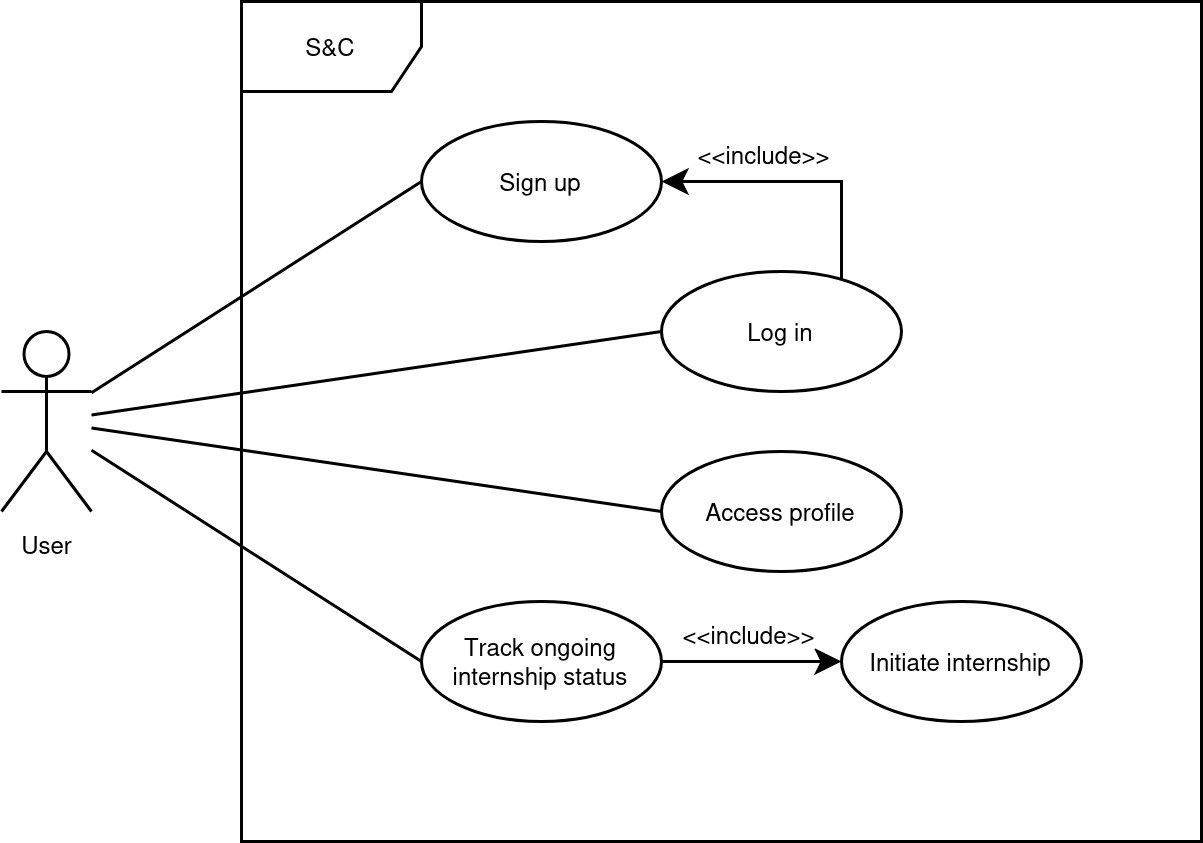

The diagram above was exported from draw.io. Its source (the exported page's mxGraphModel, read from the mxfile embedded in the PNG):
<mxGraphModel dx="1375" dy="790" grid="1" gridSize="10" guides="1" tooltips="1" connect="1" arrows="1" fold="1" page="1" pageScale="1" pageWidth="840" pageHeight="1120" math="0" shadow="0">
  <root>
    <mxCell id="0" />
    <mxCell id="1" parent="0" />
    <mxCell id="27iM0hJYSiZbSl36kh_E-36" style="rounded=0;orthogonalLoop=1;jettySize=auto;html=1;entryX=0;entryY=0.5;entryDx=0;entryDy=0;fontSize=8;endArrow=none;endFill=0;" parent="1" source="27iM0hJYSiZbSl36kh_E-9" target="27iM0hJYSiZbSl36kh_E-15" edge="1">
      <mxGeometry relative="1" as="geometry" />
    </mxCell>
    <mxCell id="27iM0hJYSiZbSl36kh_E-37" style="rounded=0;orthogonalLoop=1;jettySize=auto;html=1;entryX=0;entryY=0.5;entryDx=0;entryDy=0;fontSize=8;endArrow=none;endFill=0;" parent="1" source="27iM0hJYSiZbSl36kh_E-9" target="27iM0hJYSiZbSl36kh_E-16" edge="1">
      <mxGeometry relative="1" as="geometry" />
    </mxCell>
    <mxCell id="27iM0hJYSiZbSl36kh_E-38" style="rounded=0;orthogonalLoop=1;jettySize=auto;html=1;entryX=0;entryY=0.5;entryDx=0;entryDy=0;fontSize=8;endArrow=none;endFill=0;" parent="1" source="27iM0hJYSiZbSl36kh_E-9" target="27iM0hJYSiZbSl36kh_E-17" edge="1">
      <mxGeometry relative="1" as="geometry" />
    </mxCell>
    <mxCell id="27iM0hJYSiZbSl36kh_E-39" style="rounded=0;orthogonalLoop=1;jettySize=auto;html=1;entryX=0;entryY=0.5;entryDx=0;entryDy=0;fontSize=8;endArrow=none;endFill=0;" parent="1" source="27iM0hJYSiZbSl36kh_E-9" target="27iM0hJYSiZbSl36kh_E-18" edge="1">
      <mxGeometry relative="1" as="geometry" />
    </mxCell>
    <mxCell id="27iM0hJYSiZbSl36kh_E-9" value="&lt;div style=&quot;font-size: 8px;&quot;&gt;User&lt;/div&gt;" style="shape=umlActor;verticalLabelPosition=bottom;verticalAlign=top;html=1;fontSize=8;" parent="1" vertex="1">
      <mxGeometry x="40" y="150" width="30" height="60" as="geometry" />
    </mxCell>
    <mxCell id="27iM0hJYSiZbSl36kh_E-15" value="&lt;div style=&quot;font-size: 8px;&quot;&gt;Sign up&lt;/div&gt;" style="ellipse;whiteSpace=wrap;html=1;fontSize=8;" parent="1" vertex="1">
      <mxGeometry x="180" y="80" width="80" height="40" as="geometry" />
    </mxCell>
    <mxCell id="DJ25DdSOA71J4dwHSjdx-44" style="edgeStyle=orthogonalEdgeStyle;rounded=0;orthogonalLoop=1;jettySize=auto;html=1;entryX=1;entryY=0.5;entryDx=0;entryDy=0;" parent="1" source="27iM0hJYSiZbSl36kh_E-16" target="27iM0hJYSiZbSl36kh_E-15" edge="1">
      <mxGeometry relative="1" as="geometry">
        <Array as="points">
          <mxPoint x="320" y="100" />
        </Array>
      </mxGeometry>
    </mxCell>
    <mxCell id="DJ25DdSOA71J4dwHSjdx-45" value="&amp;lt;&amp;lt;include&amp;gt;&amp;gt;" style="edgeLabel;html=1;align=center;verticalAlign=middle;resizable=0;points=[];fontSize=8;" parent="DJ25DdSOA71J4dwHSjdx-44" vertex="1" connectable="0">
      <mxGeometry x="-0.0181" relative="1" as="geometry">
        <mxPoint x="-13" y="-10" as="offset" />
      </mxGeometry>
    </mxCell>
    <mxCell id="27iM0hJYSiZbSl36kh_E-16" value="&lt;div style=&quot;font-size: 8px;&quot;&gt;Log in&lt;br style=&quot;font-size: 8px;&quot;&gt;&lt;/div&gt;" style="ellipse;whiteSpace=wrap;html=1;fontSize=8;" parent="1" vertex="1">
      <mxGeometry x="260" y="130" width="80" height="40" as="geometry" />
    </mxCell>
    <mxCell id="27iM0hJYSiZbSl36kh_E-17" value="&lt;div style=&quot;font-size: 8px;&quot;&gt;Access profile&lt;/div&gt;" style="ellipse;whiteSpace=wrap;html=1;fontSize=8;" parent="1" vertex="1">
      <mxGeometry x="260" y="190" width="80" height="40" as="geometry" />
    </mxCell>
    <mxCell id="DJ25DdSOA71J4dwHSjdx-40" style="edgeStyle=orthogonalEdgeStyle;rounded=0;orthogonalLoop=1;jettySize=auto;html=1;entryX=0;entryY=0.5;entryDx=0;entryDy=0;fontSize=8;" parent="1" source="27iM0hJYSiZbSl36kh_E-18" target="DJ25DdSOA71J4dwHSjdx-39" edge="1">
      <mxGeometry relative="1" as="geometry" />
    </mxCell>
    <mxCell id="DJ25DdSOA71J4dwHSjdx-41" value="&amp;lt;&amp;lt;include&amp;gt;&amp;gt;" style="edgeLabel;html=1;align=center;verticalAlign=middle;resizable=0;points=[];fontSize=8;" parent="DJ25DdSOA71J4dwHSjdx-40" vertex="1" connectable="0">
      <mxGeometry x="-0.0545" y="1" relative="1" as="geometry">
        <mxPoint y="-9" as="offset" />
      </mxGeometry>
    </mxCell>
    <mxCell id="27iM0hJYSiZbSl36kh_E-18" value="Track ongoing internship status" style="ellipse;whiteSpace=wrap;html=1;fontSize=8;" parent="1" vertex="1">
      <mxGeometry x="180" y="240" width="80" height="40" as="geometry" />
    </mxCell>
    <mxCell id="DJ25DdSOA71J4dwHSjdx-36" value="S&amp;amp;C" style="shape=umlFrame;whiteSpace=wrap;html=1;pointerEvents=0;fontSize=8;" parent="1" vertex="1">
      <mxGeometry x="120" y="40" width="320" height="280" as="geometry" />
    </mxCell>
    <mxCell id="DJ25DdSOA71J4dwHSjdx-39" value="&lt;div style=&quot;font-size: 8px;&quot;&gt;Initiate internship&lt;/div&gt;" style="ellipse;whiteSpace=wrap;html=1;fontSize=8;" parent="1" vertex="1">
      <mxGeometry x="320" y="240" width="80" height="40" as="geometry" />
    </mxCell>
  </root>
</mxGraphModel>